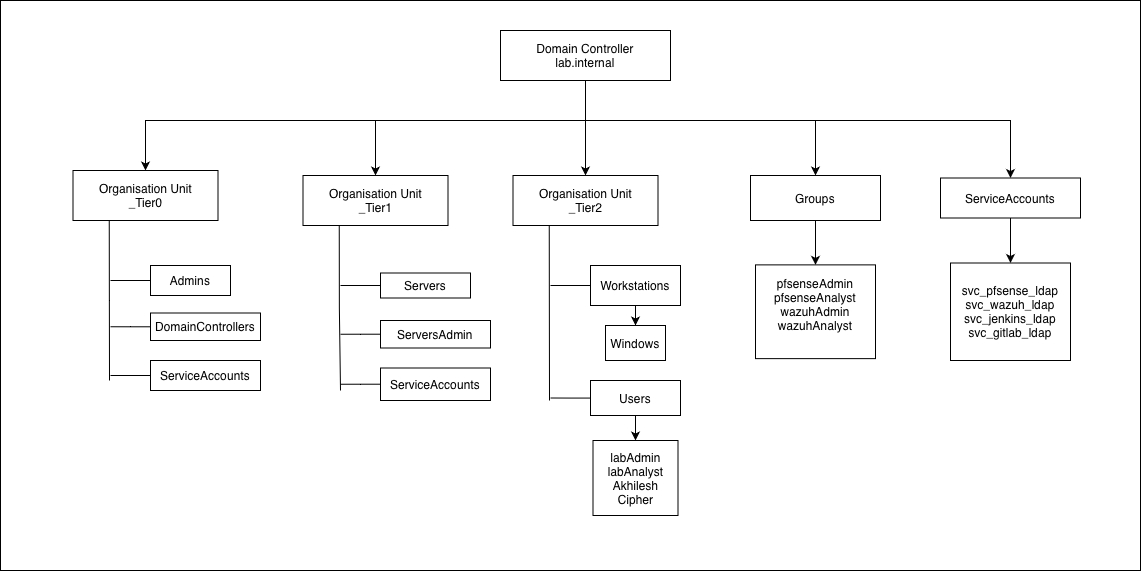

The diagram above was exported from draw.io. Its source (the exported page's mxGraphModel, read from the mxfile embedded in the PNG):
<mxGraphModel dx="1664" dy="931" grid="1" gridSize="10" guides="1" tooltips="1" connect="1" arrows="1" fold="1" page="1" pageScale="1" pageWidth="850" pageHeight="1100" math="0" shadow="0">
  <root>
    <mxCell id="0" />
    <mxCell id="1" parent="0" />
    <mxCell id="uUMpBmRAtoM60SKlA4Xu-1" parent="1" style="rounded=0;whiteSpace=wrap;html=1;" value="" vertex="1">
      <mxGeometry height="570" width="1140" x="50" y="20" as="geometry" />
    </mxCell>
    <mxCell id="uUMpBmRAtoM60SKlA4Xu-86" edge="1" parent="1" source="uUMpBmRAtoM60SKlA4Xu-3" style="edgeStyle=orthogonalEdgeStyle;rounded=0;orthogonalLoop=1;jettySize=auto;html=1;endArrow=none;endFill=0;">
      <mxGeometry relative="1" as="geometry">
        <mxPoint x="160" y="346.25" as="targetPoint" />
      </mxGeometry>
    </mxCell>
    <mxCell id="uUMpBmRAtoM60SKlA4Xu-3" parent="1" style="rounded=0;whiteSpace=wrap;html=1;" value="&lt;div&gt;DomainControllers&lt;/div&gt;" vertex="1">
      <mxGeometry height="27.5" width="110" x="200" y="332.5" as="geometry" />
    </mxCell>
    <mxCell id="uUMpBmRAtoM60SKlA4Xu-29" edge="1" parent="1" source="uUMpBmRAtoM60SKlA4Xu-6" style="edgeStyle=orthogonalEdgeStyle;rounded=0;orthogonalLoop=1;jettySize=auto;html=1;" target="uUMpBmRAtoM60SKlA4Xu-28" value="">
      <mxGeometry relative="1" as="geometry" />
    </mxCell>
    <mxCell id="uUMpBmRAtoM60SKlA4Xu-6" parent="1" style="rounded=0;whiteSpace=wrap;html=1;" value="Groups" vertex="1">
      <mxGeometry height="45" width="130" x="800" y="195" as="geometry" />
    </mxCell>
    <mxCell id="uUMpBmRAtoM60SKlA4Xu-33" edge="1" parent="1" source="uUMpBmRAtoM60SKlA4Xu-7" style="edgeStyle=orthogonalEdgeStyle;rounded=0;orthogonalLoop=1;jettySize=auto;html=1;" target="uUMpBmRAtoM60SKlA4Xu-32" value="">
      <mxGeometry relative="1" as="geometry" />
    </mxCell>
    <mxCell id="uUMpBmRAtoM60SKlA4Xu-7" parent="1" style="rounded=0;whiteSpace=wrap;html=1;" value="ServiceAccounts" vertex="1">
      <mxGeometry height="40" width="140" x="990" y="197.5" as="geometry" />
    </mxCell>
    <mxCell id="uUMpBmRAtoM60SKlA4Xu-53" edge="1" parent="1" source="uUMpBmRAtoM60SKlA4Xu-19" style="edgeStyle=orthogonalEdgeStyle;rounded=0;orthogonalLoop=1;jettySize=auto;html=1;endArrow=none;endFill=0;">
      <mxGeometry relative="1" as="geometry">
        <mxPoint x="160" y="300" as="targetPoint" />
      </mxGeometry>
    </mxCell>
    <mxCell id="uUMpBmRAtoM60SKlA4Xu-19" parent="1" style="rounded=0;whiteSpace=wrap;html=1;" value="Admins" vertex="1">
      <mxGeometry height="30" width="80" x="200" y="285" as="geometry" />
    </mxCell>
    <mxCell id="uUMpBmRAtoM60SKlA4Xu-28" parent="1" style="whiteSpace=wrap;html=1;rounded=0;" value="pfsenseAdmin&lt;div&gt;pfsenseAnalyst&lt;/div&gt;&lt;div&gt;wazuhAdmin&lt;/div&gt;&lt;div&gt;wazuhAnalyst&lt;/div&gt;&lt;div&gt;&lt;br&gt;&lt;/div&gt;" vertex="1">
      <mxGeometry height="93.75" width="120" x="805" y="284.38" as="geometry" />
    </mxCell>
    <mxCell id="uUMpBmRAtoM60SKlA4Xu-92" edge="1" parent="1" source="uUMpBmRAtoM60SKlA4Xu-30" style="edgeStyle=orthogonalEdgeStyle;rounded=0;orthogonalLoop=1;jettySize=auto;html=1;" target="uUMpBmRAtoM60SKlA4Xu-73">
      <mxGeometry relative="1" as="geometry" />
    </mxCell>
    <mxCell id="uUMpBmRAtoM60SKlA4Xu-93" edge="1" parent="1" source="uUMpBmRAtoM60SKlA4Xu-30" style="edgeStyle=orthogonalEdgeStyle;rounded=0;orthogonalLoop=1;jettySize=auto;html=1;" target="uUMpBmRAtoM60SKlA4Xu-65">
      <mxGeometry relative="1" as="geometry">
        <Array as="points">
          <mxPoint x="635" y="140" />
          <mxPoint x="425" y="140" />
        </Array>
      </mxGeometry>
    </mxCell>
    <mxCell id="uUMpBmRAtoM60SKlA4Xu-94" edge="1" parent="1" source="uUMpBmRAtoM60SKlA4Xu-30" style="edgeStyle=orthogonalEdgeStyle;rounded=0;orthogonalLoop=1;jettySize=auto;html=1;" target="uUMpBmRAtoM60SKlA4Xu-42">
      <mxGeometry relative="1" as="geometry">
        <Array as="points">
          <mxPoint x="635" y="140" />
          <mxPoint x="195" y="140" />
        </Array>
      </mxGeometry>
    </mxCell>
    <mxCell id="uUMpBmRAtoM60SKlA4Xu-95" edge="1" parent="1" source="uUMpBmRAtoM60SKlA4Xu-30" style="edgeStyle=orthogonalEdgeStyle;rounded=0;orthogonalLoop=1;jettySize=auto;html=1;" target="uUMpBmRAtoM60SKlA4Xu-6">
      <mxGeometry relative="1" as="geometry">
        <Array as="points">
          <mxPoint x="635" y="140" />
          <mxPoint x="865" y="140" />
        </Array>
      </mxGeometry>
    </mxCell>
    <mxCell id="uUMpBmRAtoM60SKlA4Xu-96" edge="1" parent="1" source="uUMpBmRAtoM60SKlA4Xu-30" style="edgeStyle=orthogonalEdgeStyle;rounded=0;orthogonalLoop=1;jettySize=auto;html=1;entryX=0.5;entryY=0;entryDx=0;entryDy=0;" target="uUMpBmRAtoM60SKlA4Xu-7">
      <mxGeometry relative="1" as="geometry">
        <Array as="points">
          <mxPoint x="635" y="140" />
          <mxPoint x="1060" y="140" />
        </Array>
      </mxGeometry>
    </mxCell>
    <mxCell id="uUMpBmRAtoM60SKlA4Xu-30" parent="1" style="rounded=0;whiteSpace=wrap;html=1;" value="Domain Controller&lt;div&gt;lab.internal&lt;/div&gt;" vertex="1">
      <mxGeometry height="50" width="170" x="550" y="50" as="geometry" />
    </mxCell>
    <mxCell id="uUMpBmRAtoM60SKlA4Xu-32" parent="1" style="whiteSpace=wrap;html=1;rounded=0;" value="svc_pfsense_ldap&lt;div&gt;svc_wazuh_ldap&lt;/div&gt;&lt;div&gt;svc_jenkins_ldap&lt;/div&gt;&lt;div&gt;svc_gitlab_ldap&lt;/div&gt;" vertex="1">
      <mxGeometry height="97.5" width="120" x="1000" y="282.5" as="geometry" />
    </mxCell>
    <mxCell id="uUMpBmRAtoM60SKlA4Xu-35" parent="1" style="whiteSpace=wrap;html=1;rounded=0;" value="labAdmin&lt;div&gt;labAnalyst&lt;/div&gt;&lt;div&gt;Akhilesh&lt;/div&gt;&lt;div&gt;Cipher&lt;/div&gt;" vertex="1">
      <mxGeometry height="75" width="85" x="642.5" y="460" as="geometry" />
    </mxCell>
    <mxCell id="uUMpBmRAtoM60SKlA4Xu-37" parent="1" style="whiteSpace=wrap;html=1;rounded=0;" value="Windows" vertex="1">
      <mxGeometry height="35" width="60" x="655" y="345" as="geometry" />
    </mxCell>
    <mxCell id="uUMpBmRAtoM60SKlA4Xu-59" edge="1" parent="1" source="uUMpBmRAtoM60SKlA4Xu-42" style="edgeStyle=orthogonalEdgeStyle;rounded=0;orthogonalLoop=1;jettySize=auto;html=1;exitX=0.25;exitY=1;exitDx=0;exitDy=0;endArrow=none;endFill=0;">
      <mxGeometry relative="1" as="geometry">
        <mxPoint x="159" y="400" as="targetPoint" />
      </mxGeometry>
    </mxCell>
    <mxCell id="uUMpBmRAtoM60SKlA4Xu-42" parent="1" style="rounded=0;whiteSpace=wrap;html=1;" value="&lt;div&gt;Organisation Unit&lt;br&gt;&lt;/div&gt;_Tier0" vertex="1">
      <mxGeometry height="50" width="145" x="122.5" y="190" as="geometry" />
    </mxCell>
    <mxCell id="uUMpBmRAtoM60SKlA4Xu-85" edge="1" parent="1" source="uUMpBmRAtoM60SKlA4Xu-50" style="edgeStyle=orthogonalEdgeStyle;rounded=0;orthogonalLoop=1;jettySize=auto;html=1;endArrow=none;endFill=0;">
      <mxGeometry relative="1" as="geometry">
        <mxPoint x="160" y="395" as="targetPoint" />
      </mxGeometry>
    </mxCell>
    <mxCell id="uUMpBmRAtoM60SKlA4Xu-50" parent="1" style="rounded=0;whiteSpace=wrap;html=1;" value="&lt;div&gt;ServiceAccounts&lt;/div&gt;" vertex="1">
      <mxGeometry height="30" width="110" x="200" y="380" as="geometry" />
    </mxCell>
    <mxCell id="uUMpBmRAtoM60SKlA4Xu-88" edge="1" parent="1" source="uUMpBmRAtoM60SKlA4Xu-61" style="edgeStyle=orthogonalEdgeStyle;rounded=0;orthogonalLoop=1;jettySize=auto;html=1;endArrow=none;endFill=0;">
      <mxGeometry relative="1" as="geometry">
        <mxPoint x="390" y="353.75" as="targetPoint" />
      </mxGeometry>
    </mxCell>
    <mxCell id="uUMpBmRAtoM60SKlA4Xu-61" parent="1" style="rounded=0;whiteSpace=wrap;html=1;" value="&lt;div&gt;ServersAdmin&lt;/div&gt;" vertex="1">
      <mxGeometry height="27.5" width="110" x="430" y="340" as="geometry" />
    </mxCell>
    <mxCell id="uUMpBmRAtoM60SKlA4Xu-62" edge="1" parent="1" source="uUMpBmRAtoM60SKlA4Xu-63" style="edgeStyle=orthogonalEdgeStyle;rounded=0;orthogonalLoop=1;jettySize=auto;html=1;endArrow=none;endFill=0;">
      <mxGeometry relative="1" as="geometry">
        <mxPoint x="390" y="305" as="targetPoint" />
      </mxGeometry>
    </mxCell>
    <mxCell id="uUMpBmRAtoM60SKlA4Xu-63" parent="1" style="rounded=0;whiteSpace=wrap;html=1;" value="Servers" vertex="1">
      <mxGeometry height="25" width="90" x="430" y="292.5" as="geometry" />
    </mxCell>
    <mxCell id="uUMpBmRAtoM60SKlA4Xu-98" edge="1" parent="1" source="uUMpBmRAtoM60SKlA4Xu-65" style="edgeStyle=orthogonalEdgeStyle;rounded=0;orthogonalLoop=1;jettySize=auto;html=1;exitX=0.25;exitY=1;exitDx=0;exitDy=0;endArrow=none;endFill=0;">
      <mxGeometry relative="1" as="geometry">
        <mxPoint x="390" y="410" as="targetPoint" />
      </mxGeometry>
    </mxCell>
    <mxCell id="uUMpBmRAtoM60SKlA4Xu-65" parent="1" style="rounded=0;whiteSpace=wrap;html=1;" value="&lt;div&gt;Organisation Unit&lt;br&gt;&lt;/div&gt;_Tier1" vertex="1">
      <mxGeometry height="50" width="145" x="352.5" y="195" as="geometry" />
    </mxCell>
    <mxCell id="uUMpBmRAtoM60SKlA4Xu-89" edge="1" parent="1" source="uUMpBmRAtoM60SKlA4Xu-67" style="edgeStyle=orthogonalEdgeStyle;rounded=0;orthogonalLoop=1;jettySize=auto;html=1;endArrow=none;endFill=0;">
      <mxGeometry relative="1" as="geometry">
        <mxPoint x="390" y="403.75" as="targetPoint" />
      </mxGeometry>
    </mxCell>
    <mxCell id="uUMpBmRAtoM60SKlA4Xu-67" parent="1" style="rounded=0;whiteSpace=wrap;html=1;" value="&lt;div&gt;ServiceAccounts&lt;/div&gt;" vertex="1">
      <mxGeometry height="32.5" width="110" x="430" y="387.5" as="geometry" />
    </mxCell>
    <mxCell id="uUMpBmRAtoM60SKlA4Xu-70" edge="1" parent="1" source="uUMpBmRAtoM60SKlA4Xu-71" style="edgeStyle=orthogonalEdgeStyle;rounded=0;orthogonalLoop=1;jettySize=auto;html=1;endArrow=none;endFill=0;">
      <mxGeometry relative="1" as="geometry">
        <mxPoint x="600" y="305" as="targetPoint" />
      </mxGeometry>
    </mxCell>
    <mxCell id="uUMpBmRAtoM60SKlA4Xu-79" edge="1" parent="1" source="uUMpBmRAtoM60SKlA4Xu-71" style="edgeStyle=orthogonalEdgeStyle;rounded=0;orthogonalLoop=1;jettySize=auto;html=1;entryX=0.5;entryY=0;entryDx=0;entryDy=0;" target="uUMpBmRAtoM60SKlA4Xu-37">
      <mxGeometry relative="1" as="geometry" />
    </mxCell>
    <mxCell id="uUMpBmRAtoM60SKlA4Xu-71" parent="1" style="rounded=0;whiteSpace=wrap;html=1;" value="Workstations" vertex="1">
      <mxGeometry height="40" width="90" x="640" y="285" as="geometry" />
    </mxCell>
    <mxCell id="uUMpBmRAtoM60SKlA4Xu-80" edge="1" parent="1" source="uUMpBmRAtoM60SKlA4Xu-73" style="edgeStyle=orthogonalEdgeStyle;rounded=0;orthogonalLoop=1;jettySize=auto;html=1;exitX=0.25;exitY=1;exitDx=0;exitDy=0;endArrow=none;endFill=0;">
      <mxGeometry relative="1" as="geometry">
        <mxPoint x="599" y="420" as="targetPoint" />
      </mxGeometry>
    </mxCell>
    <mxCell id="uUMpBmRAtoM60SKlA4Xu-73" parent="1" style="rounded=0;whiteSpace=wrap;html=1;" value="&lt;div&gt;Organisation Unit&lt;br&gt;&lt;/div&gt;_Tier2" vertex="1">
      <mxGeometry height="50" width="145" x="562.5" y="195" as="geometry" />
    </mxCell>
    <mxCell id="uUMpBmRAtoM60SKlA4Xu-82" edge="1" parent="1" source="uUMpBmRAtoM60SKlA4Xu-75" style="edgeStyle=orthogonalEdgeStyle;rounded=0;orthogonalLoop=1;jettySize=auto;html=1;entryX=0.5;entryY=0;entryDx=0;entryDy=0;" target="uUMpBmRAtoM60SKlA4Xu-35">
      <mxGeometry relative="1" as="geometry" />
    </mxCell>
    <mxCell id="uUMpBmRAtoM60SKlA4Xu-90" edge="1" parent="1" source="uUMpBmRAtoM60SKlA4Xu-75" style="edgeStyle=orthogonalEdgeStyle;rounded=0;orthogonalLoop=1;jettySize=auto;html=1;endArrow=none;endFill=0;">
      <mxGeometry relative="1" as="geometry">
        <mxPoint x="600" y="417.5" as="targetPoint" />
      </mxGeometry>
    </mxCell>
    <mxCell id="uUMpBmRAtoM60SKlA4Xu-75" parent="1" style="rounded=0;whiteSpace=wrap;html=1;" value="&lt;div&gt;Users&lt;/div&gt;" vertex="1">
      <mxGeometry height="35" width="90" x="640" y="400" as="geometry" />
    </mxCell>
  </root>
</mxGraphModel>